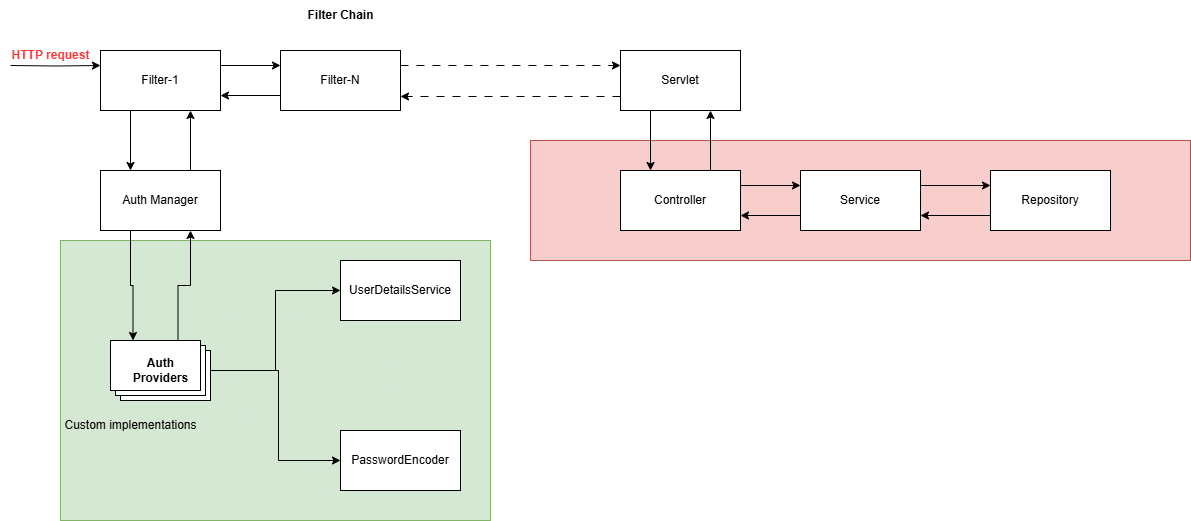

The diagram above was exported from draw.io. Its source (the exported page's mxGraphModel, read from the mxfile embedded in the PNG):
<mxGraphModel dx="1426" dy="869" grid="1" gridSize="10" guides="1" tooltips="1" connect="1" arrows="1" fold="1" page="1" pageScale="1" pageWidth="850" pageHeight="1100" math="0" shadow="0">
  <root>
    <mxCell id="0" />
    <mxCell id="1" parent="0" />
    <mxCell id="bl4KRWG-zY7Gw7uxGl9E-33" value="" style="rounded=0;whiteSpace=wrap;html=1;fillColor=#d5e8d4;strokeColor=#82b366;" vertex="1" parent="1">
      <mxGeometry x="70" y="360" width="430" height="280" as="geometry" />
    </mxCell>
    <mxCell id="bl4KRWG-zY7Gw7uxGl9E-22" value="" style="rounded=0;whiteSpace=wrap;html=1;fillColor=#f8cecc;strokeColor=#b85450;" vertex="1" parent="1">
      <mxGeometry x="540" y="260" width="660" height="120" as="geometry" />
    </mxCell>
    <mxCell id="bl4KRWG-zY7Gw7uxGl9E-4" style="edgeStyle=orthogonalEdgeStyle;rounded=0;orthogonalLoop=1;jettySize=auto;html=1;exitX=1;exitY=0.25;exitDx=0;exitDy=0;entryX=0;entryY=0.25;entryDx=0;entryDy=0;" edge="1" parent="1" source="bl4KRWG-zY7Gw7uxGl9E-1" target="bl4KRWG-zY7Gw7uxGl9E-2">
      <mxGeometry relative="1" as="geometry" />
    </mxCell>
    <mxCell id="bl4KRWG-zY7Gw7uxGl9E-28" style="edgeStyle=orthogonalEdgeStyle;rounded=0;orthogonalLoop=1;jettySize=auto;html=1;exitX=0.25;exitY=1;exitDx=0;exitDy=0;entryX=0.25;entryY=0;entryDx=0;entryDy=0;" edge="1" parent="1" source="bl4KRWG-zY7Gw7uxGl9E-1" target="bl4KRWG-zY7Gw7uxGl9E-13">
      <mxGeometry relative="1" as="geometry" />
    </mxCell>
    <mxCell id="bl4KRWG-zY7Gw7uxGl9E-35" style="edgeStyle=orthogonalEdgeStyle;rounded=0;orthogonalLoop=1;jettySize=auto;html=1;entryX=0;entryY=0.25;entryDx=0;entryDy=0;" edge="1" parent="1" target="bl4KRWG-zY7Gw7uxGl9E-1">
      <mxGeometry relative="1" as="geometry">
        <mxPoint x="30" y="185" as="targetPoint" />
        <mxPoint x="20" y="185" as="sourcePoint" />
      </mxGeometry>
    </mxCell>
    <mxCell id="bl4KRWG-zY7Gw7uxGl9E-1" value="Filter-1" style="rounded=0;whiteSpace=wrap;html=1;" vertex="1" parent="1">
      <mxGeometry x="110" y="170" width="120" height="60" as="geometry" />
    </mxCell>
    <mxCell id="bl4KRWG-zY7Gw7uxGl9E-5" style="edgeStyle=orthogonalEdgeStyle;rounded=0;orthogonalLoop=1;jettySize=auto;html=1;exitX=0;exitY=0.75;exitDx=0;exitDy=0;entryX=1;entryY=0.75;entryDx=0;entryDy=0;" edge="1" parent="1" source="bl4KRWG-zY7Gw7uxGl9E-2" target="bl4KRWG-zY7Gw7uxGl9E-1">
      <mxGeometry relative="1" as="geometry" />
    </mxCell>
    <mxCell id="bl4KRWG-zY7Gw7uxGl9E-6" style="edgeStyle=orthogonalEdgeStyle;rounded=0;orthogonalLoop=1;jettySize=auto;html=1;exitX=1;exitY=0.25;exitDx=0;exitDy=0;entryX=0;entryY=0.25;entryDx=0;entryDy=0;dashed=1;dashPattern=8 8;" edge="1" parent="1" source="bl4KRWG-zY7Gw7uxGl9E-2" target="bl4KRWG-zY7Gw7uxGl9E-3">
      <mxGeometry relative="1" as="geometry" />
    </mxCell>
    <mxCell id="bl4KRWG-zY7Gw7uxGl9E-2" value="Filter-N" style="rounded=0;whiteSpace=wrap;html=1;" vertex="1" parent="1">
      <mxGeometry x="290" y="170" width="120" height="60" as="geometry" />
    </mxCell>
    <mxCell id="bl4KRWG-zY7Gw7uxGl9E-7" style="edgeStyle=orthogonalEdgeStyle;rounded=0;orthogonalLoop=1;jettySize=auto;html=1;entryX=1;entryY=0.5;entryDx=0;entryDy=0;dashed=1;dashPattern=8 8;" edge="1" parent="1">
      <mxGeometry relative="1" as="geometry">
        <mxPoint x="630" y="216" as="sourcePoint" />
        <mxPoint x="410" y="216" as="targetPoint" />
      </mxGeometry>
    </mxCell>
    <mxCell id="bl4KRWG-zY7Gw7uxGl9E-11" style="edgeStyle=orthogonalEdgeStyle;rounded=0;orthogonalLoop=1;jettySize=auto;html=1;exitX=0.25;exitY=1;exitDx=0;exitDy=0;entryX=0.25;entryY=0;entryDx=0;entryDy=0;" edge="1" parent="1" source="bl4KRWG-zY7Gw7uxGl9E-3" target="bl4KRWG-zY7Gw7uxGl9E-8">
      <mxGeometry relative="1" as="geometry" />
    </mxCell>
    <mxCell id="bl4KRWG-zY7Gw7uxGl9E-3" value="Servlet" style="rounded=0;whiteSpace=wrap;html=1;" vertex="1" parent="1">
      <mxGeometry x="630" y="170" width="120" height="60" as="geometry" />
    </mxCell>
    <mxCell id="bl4KRWG-zY7Gw7uxGl9E-12" style="edgeStyle=orthogonalEdgeStyle;rounded=0;orthogonalLoop=1;jettySize=auto;html=1;exitX=0.75;exitY=0;exitDx=0;exitDy=0;entryX=0.75;entryY=1;entryDx=0;entryDy=0;" edge="1" parent="1" source="bl4KRWG-zY7Gw7uxGl9E-8" target="bl4KRWG-zY7Gw7uxGl9E-3">
      <mxGeometry relative="1" as="geometry">
        <mxPoint x="720" y="240" as="targetPoint" />
      </mxGeometry>
    </mxCell>
    <mxCell id="bl4KRWG-zY7Gw7uxGl9E-23" style="edgeStyle=orthogonalEdgeStyle;rounded=0;orthogonalLoop=1;jettySize=auto;html=1;exitX=1;exitY=0.25;exitDx=0;exitDy=0;entryX=0;entryY=0.25;entryDx=0;entryDy=0;" edge="1" parent="1" source="bl4KRWG-zY7Gw7uxGl9E-8" target="bl4KRWG-zY7Gw7uxGl9E-9">
      <mxGeometry relative="1" as="geometry" />
    </mxCell>
    <mxCell id="bl4KRWG-zY7Gw7uxGl9E-8" value="Controller" style="rounded=0;whiteSpace=wrap;html=1;" vertex="1" parent="1">
      <mxGeometry x="630" y="290" width="120" height="60" as="geometry" />
    </mxCell>
    <mxCell id="bl4KRWG-zY7Gw7uxGl9E-24" style="edgeStyle=orthogonalEdgeStyle;rounded=0;orthogonalLoop=1;jettySize=auto;html=1;exitX=0;exitY=0.75;exitDx=0;exitDy=0;entryX=1;entryY=0.75;entryDx=0;entryDy=0;" edge="1" parent="1" source="bl4KRWG-zY7Gw7uxGl9E-9" target="bl4KRWG-zY7Gw7uxGl9E-8">
      <mxGeometry relative="1" as="geometry" />
    </mxCell>
    <mxCell id="bl4KRWG-zY7Gw7uxGl9E-25" style="edgeStyle=orthogonalEdgeStyle;rounded=0;orthogonalLoop=1;jettySize=auto;html=1;exitX=1;exitY=0.25;exitDx=0;exitDy=0;entryX=0;entryY=0.25;entryDx=0;entryDy=0;" edge="1" parent="1" source="bl4KRWG-zY7Gw7uxGl9E-9" target="bl4KRWG-zY7Gw7uxGl9E-10">
      <mxGeometry relative="1" as="geometry" />
    </mxCell>
    <mxCell id="bl4KRWG-zY7Gw7uxGl9E-9" value="Service" style="rounded=0;whiteSpace=wrap;html=1;" vertex="1" parent="1">
      <mxGeometry x="810" y="290" width="120" height="60" as="geometry" />
    </mxCell>
    <mxCell id="bl4KRWG-zY7Gw7uxGl9E-26" style="edgeStyle=orthogonalEdgeStyle;rounded=0;orthogonalLoop=1;jettySize=auto;html=1;exitX=0;exitY=0.75;exitDx=0;exitDy=0;entryX=1;entryY=0.75;entryDx=0;entryDy=0;" edge="1" parent="1" source="bl4KRWG-zY7Gw7uxGl9E-10" target="bl4KRWG-zY7Gw7uxGl9E-9">
      <mxGeometry relative="1" as="geometry" />
    </mxCell>
    <mxCell id="bl4KRWG-zY7Gw7uxGl9E-10" value="Repository" style="rounded=0;whiteSpace=wrap;html=1;" vertex="1" parent="1">
      <mxGeometry x="1000" y="290" width="120" height="60" as="geometry" />
    </mxCell>
    <mxCell id="bl4KRWG-zY7Gw7uxGl9E-29" style="edgeStyle=orthogonalEdgeStyle;rounded=0;orthogonalLoop=1;jettySize=auto;html=1;exitX=0.75;exitY=0;exitDx=0;exitDy=0;entryX=0.75;entryY=1;entryDx=0;entryDy=0;" edge="1" parent="1" source="bl4KRWG-zY7Gw7uxGl9E-13" target="bl4KRWG-zY7Gw7uxGl9E-1">
      <mxGeometry relative="1" as="geometry" />
    </mxCell>
    <mxCell id="bl4KRWG-zY7Gw7uxGl9E-13" value="Auth Manager" style="rounded=0;whiteSpace=wrap;html=1;" vertex="1" parent="1">
      <mxGeometry x="110" y="290" width="120" height="60" as="geometry" />
    </mxCell>
    <mxCell id="bl4KRWG-zY7Gw7uxGl9E-19" style="edgeStyle=orthogonalEdgeStyle;rounded=0;orthogonalLoop=1;jettySize=auto;html=1;entryX=0;entryY=0.5;entryDx=0;entryDy=0;" edge="1" parent="1" source="bl4KRWG-zY7Gw7uxGl9E-14" target="bl4KRWG-zY7Gw7uxGl9E-17">
      <mxGeometry relative="1" as="geometry" />
    </mxCell>
    <mxCell id="bl4KRWG-zY7Gw7uxGl9E-31" style="edgeStyle=orthogonalEdgeStyle;rounded=0;orthogonalLoop=1;jettySize=auto;html=1;exitX=0;exitY=0;exitDx=67.5;exitDy=0;exitPerimeter=0;entryX=0.75;entryY=1;entryDx=0;entryDy=0;" edge="1" parent="1" source="bl4KRWG-zY7Gw7uxGl9E-14" target="bl4KRWG-zY7Gw7uxGl9E-13">
      <mxGeometry relative="1" as="geometry" />
    </mxCell>
    <mxCell id="bl4KRWG-zY7Gw7uxGl9E-14" value="" style="verticalLabelPosition=bottom;verticalAlign=top;html=1;shape=mxgraph.basic.layered_rect;dx=10;outlineConnect=0;whiteSpace=wrap;" vertex="1" parent="1">
      <mxGeometry x="120" y="460" width="100" height="60" as="geometry" />
    </mxCell>
    <mxCell id="bl4KRWG-zY7Gw7uxGl9E-21" style="edgeStyle=orthogonalEdgeStyle;rounded=0;orthogonalLoop=1;jettySize=auto;html=1;entryX=0;entryY=0.5;entryDx=0;entryDy=0;" edge="1" parent="1" source="bl4KRWG-zY7Gw7uxGl9E-16" target="bl4KRWG-zY7Gw7uxGl9E-18">
      <mxGeometry relative="1" as="geometry">
        <Array as="points">
          <mxPoint x="288" y="490" />
          <mxPoint x="288" y="580" />
        </Array>
      </mxGeometry>
    </mxCell>
    <mxCell id="bl4KRWG-zY7Gw7uxGl9E-16" value="&lt;span style=&quot;text-wrap-mode: wrap;&quot;&gt;&lt;b&gt;Auth Providers&lt;/b&gt;&lt;/span&gt;" style="text;html=1;align=center;verticalAlign=middle;resizable=0;points=[];autosize=1;strokeColor=none;fillColor=none;" vertex="1" parent="1">
      <mxGeometry x="115" y="475" width="110" height="30" as="geometry" />
    </mxCell>
    <mxCell id="bl4KRWG-zY7Gw7uxGl9E-17" value="UserDetailsService" style="rounded=0;whiteSpace=wrap;html=1;" vertex="1" parent="1">
      <mxGeometry x="350" y="380" width="120" height="60" as="geometry" />
    </mxCell>
    <mxCell id="bl4KRWG-zY7Gw7uxGl9E-18" value="PasswordEncoder" style="rounded=0;whiteSpace=wrap;html=1;" vertex="1" parent="1">
      <mxGeometry x="350" y="550" width="120" height="60" as="geometry" />
    </mxCell>
    <mxCell id="bl4KRWG-zY7Gw7uxGl9E-30" style="edgeStyle=orthogonalEdgeStyle;rounded=0;orthogonalLoop=1;jettySize=auto;html=1;exitX=0.25;exitY=1;exitDx=0;exitDy=0;entryX=0;entryY=0;entryDx=22.5;entryDy=0;entryPerimeter=0;" edge="1" parent="1" source="bl4KRWG-zY7Gw7uxGl9E-13" target="bl4KRWG-zY7Gw7uxGl9E-14">
      <mxGeometry relative="1" as="geometry" />
    </mxCell>
    <mxCell id="bl4KRWG-zY7Gw7uxGl9E-32" value="Custom implementations" style="text;html=1;align=center;verticalAlign=middle;resizable=0;points=[];autosize=1;strokeColor=none;fillColor=none;" vertex="1" parent="1">
      <mxGeometry x="60" y="530" width="160" height="30" as="geometry" />
    </mxCell>
    <mxCell id="bl4KRWG-zY7Gw7uxGl9E-34" value="&lt;b&gt;Filter Chain&lt;/b&gt;" style="text;html=1;align=center;verticalAlign=middle;resizable=0;points=[];autosize=1;strokeColor=none;fillColor=none;" vertex="1" parent="1">
      <mxGeometry x="305" y="120" width="90" height="30" as="geometry" />
    </mxCell>
    <mxCell id="bl4KRWG-zY7Gw7uxGl9E-36" value="&lt;font style=&quot;color: rgb(255, 51, 51);&quot;&gt;&lt;b&gt;HTTP request&lt;/b&gt;&lt;/font&gt;" style="text;html=1;align=center;verticalAlign=middle;resizable=0;points=[];autosize=1;strokeColor=none;fillColor=none;" vertex="1" parent="1">
      <mxGeometry x="10" y="160" width="100" height="30" as="geometry" />
    </mxCell>
  </root>
</mxGraphModel>